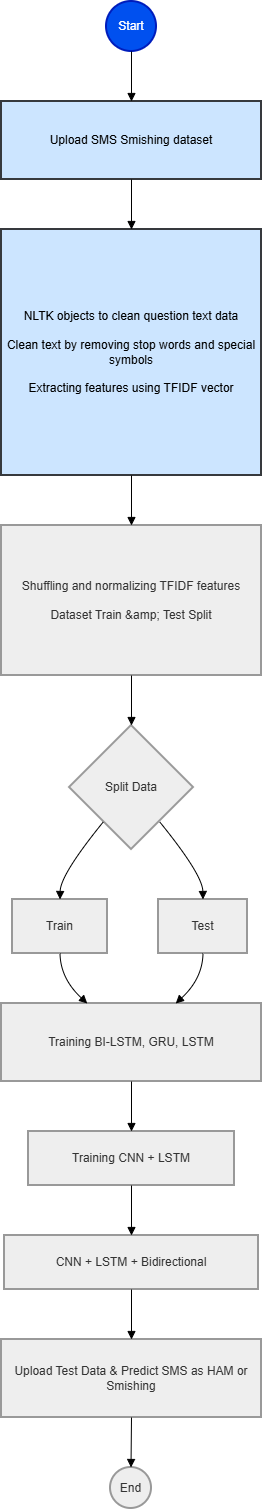

The diagram above was exported from draw.io. Its source (the exported page's mxGraphModel, read from the mxfile embedded in the PNG):
<mxGraphModel dx="766" dy="466" grid="0" gridSize="10" guides="1" tooltips="1" connect="1" arrows="1" fold="1" page="1" pageScale="1" pageWidth="1100" pageHeight="1700" math="0" shadow="0">
  <root>
    <mxCell id="0" />
    <mxCell id="1" parent="0" />
    <mxCell id="QfZ7T-Blx-G0vv7wAUNp-1" parent="1" style="ellipse;aspect=fixed;strokeWidth=2;whiteSpace=wrap;fillColor=#0050ef;strokeColor=#001DBC;fontColor=#ffffff;" value="Start" vertex="1">
      <mxGeometry height="50" width="50" x="125" y="20" as="geometry" />
    </mxCell>
    <mxCell id="QfZ7T-Blx-G0vv7wAUNp-2" parent="1" style="whiteSpace=wrap;strokeWidth=2;fillColor=#cce5ff;strokeColor=#36393d;" value="Upload SMS Smishing dataset" vertex="1">
      <mxGeometry height="78" width="260" x="20" y="120" as="geometry" />
    </mxCell>
    <mxCell id="QfZ7T-Blx-G0vv7wAUNp-3" parent="1" style="whiteSpace=wrap;strokeWidth=2;fillColor=#cce5ff;strokeColor=#36393d;" value="NLTK objects to clean question text data&#10;&#10;      Clean text by removing stop words and special symbols&#10;&#10;      Extracting features using TFIDF vector" vertex="1">
      <mxGeometry height="246" width="260" x="20" y="248" as="geometry" />
    </mxCell>
    <mxCell id="QfZ7T-Blx-G0vv7wAUNp-4" parent="1" style="whiteSpace=wrap;strokeWidth=2;fillColor=light-dark(#eeeeee,#1f2020);strokeColor=light-dark(#999999,#cccccc);fontColor=light-dark(#333333,#cccccc);" value="Shuffling and normalizing TFIDF features&#10;&#10;      Dataset Train &amp;amp; Test Split" vertex="1">
      <mxGeometry height="150" width="260" x="20" y="544" as="geometry" />
    </mxCell>
    <mxCell id="QfZ7T-Blx-G0vv7wAUNp-5" parent="1" style="rhombus;strokeWidth=2;whiteSpace=wrap;fillColor=light-dark(#eeeeee,#1f2020);strokeColor=light-dark(#999999,#cccccc);fontColor=light-dark(#333333,#cccccc);" value="Split Data" vertex="1">
      <mxGeometry height="124" width="124" x="88" y="744" as="geometry" />
    </mxCell>
    <mxCell id="QfZ7T-Blx-G0vv7wAUNp-6" parent="1" style="whiteSpace=wrap;strokeWidth=2;fillColor=light-dark(#eeeeee,#1f2020);strokeColor=light-dark(#999999,#cccccc);fontColor=light-dark(#333333,#cccccc);" value="Train" vertex="1">
      <mxGeometry height="54" width="95" x="31" y="918" as="geometry" />
    </mxCell>
    <mxCell id="QfZ7T-Blx-G0vv7wAUNp-7" parent="1" style="whiteSpace=wrap;strokeWidth=2;fillColor=light-dark(#eeeeee,#1f2020);strokeColor=light-dark(#999999,#cccccc);fontColor=light-dark(#333333,#cccccc);" value="Test" vertex="1">
      <mxGeometry height="54" width="89" x="177" y="918" as="geometry" />
    </mxCell>
    <mxCell id="QfZ7T-Blx-G0vv7wAUNp-8" parent="1" style="whiteSpace=wrap;strokeWidth=2;fillColor=light-dark(#eeeeee,#1f2020);strokeColor=light-dark(#999999,#cccccc);fontColor=light-dark(#333333,#cccccc);" value="Training BI-LSTM, GRU, LSTM" vertex="1">
      <mxGeometry height="78" width="260" x="20" y="1022" as="geometry" />
    </mxCell>
    <mxCell id="QfZ7T-Blx-G0vv7wAUNp-9" parent="1" style="whiteSpace=wrap;strokeWidth=2;fillColor=light-dark(#eeeeee,#1f2020);strokeColor=light-dark(#999999,#cccccc);fontColor=light-dark(#333333,#cccccc);" value="Training CNN + LSTM" vertex="1">
      <mxGeometry height="54" width="206" x="47" y="1150" as="geometry" />
    </mxCell>
    <mxCell id="QfZ7T-Blx-G0vv7wAUNp-10" parent="1" style="whiteSpace=wrap;strokeWidth=2;fillColor=light-dark(#eeeeee,#1f2020);strokeColor=light-dark(#999999,#cccccc);fontColor=light-dark(#333333,#cccccc);" value="CNN + LSTM + Bidirectional" vertex="1">
      <mxGeometry height="54" width="254" x="23" y="1254" as="geometry" />
    </mxCell>
    <mxCell id="QfZ7T-Blx-G0vv7wAUNp-11" parent="1" style="whiteSpace=wrap;strokeWidth=2;fillColor=light-dark(#eeeeee,#1f2020);strokeColor=light-dark(#999999,#cccccc);fontColor=light-dark(#333333,#cccccc);" value="Upload Test Data &amp; Predict SMS as HAM or Smishing" vertex="1">
      <mxGeometry height="78" width="260" x="20" y="1358" as="geometry" />
    </mxCell>
    <mxCell id="QfZ7T-Blx-G0vv7wAUNp-12" parent="1" style="ellipse;aspect=fixed;strokeWidth=2;whiteSpace=wrap;fillColor=light-dark(#eeeeee,#1f2020);strokeColor=light-dark(#999999,#cccccc);fontColor=light-dark(#333333,#cccccc);" value="End" vertex="1">
      <mxGeometry height="41" width="41" x="129" y="1486" as="geometry" />
    </mxCell>
    <mxCell id="QfZ7T-Blx-G0vv7wAUNp-13" edge="1" parent="1" source="QfZ7T-Blx-G0vv7wAUNp-1" style="curved=1;startArrow=none;endArrow=block;exitX=0.5;exitY=1;entryX=0.5;entryY=0;rounded=0;" target="QfZ7T-Blx-G0vv7wAUNp-2" value="">
      <mxGeometry relative="1" as="geometry">
        <Array as="points" />
      </mxGeometry>
    </mxCell>
    <mxCell id="QfZ7T-Blx-G0vv7wAUNp-14" edge="1" parent="1" source="QfZ7T-Blx-G0vv7wAUNp-2" style="curved=1;startArrow=none;endArrow=block;exitX=0.5;exitY=1;entryX=0.5;entryY=0;rounded=0;" target="QfZ7T-Blx-G0vv7wAUNp-3" value="">
      <mxGeometry relative="1" as="geometry">
        <Array as="points" />
      </mxGeometry>
    </mxCell>
    <mxCell id="QfZ7T-Blx-G0vv7wAUNp-15" edge="1" parent="1" source="QfZ7T-Blx-G0vv7wAUNp-3" style="curved=1;startArrow=none;endArrow=block;exitX=0.5;exitY=1;entryX=0.5;entryY=0;rounded=0;" target="QfZ7T-Blx-G0vv7wAUNp-4" value="">
      <mxGeometry relative="1" as="geometry">
        <Array as="points" />
      </mxGeometry>
    </mxCell>
    <mxCell id="QfZ7T-Blx-G0vv7wAUNp-16" edge="1" parent="1" source="QfZ7T-Blx-G0vv7wAUNp-4" style="curved=1;startArrow=none;endArrow=block;exitX=0.5;exitY=1;entryX=0.5;entryY=0;rounded=0;" target="QfZ7T-Blx-G0vv7wAUNp-5" value="">
      <mxGeometry relative="1" as="geometry">
        <Array as="points" />
      </mxGeometry>
    </mxCell>
    <mxCell id="QfZ7T-Blx-G0vv7wAUNp-17" edge="1" parent="1" source="QfZ7T-Blx-G0vv7wAUNp-5" style="curved=1;startArrow=none;endArrow=block;exitX=0.09;exitY=1;entryX=0.5;entryY=0;rounded=0;" target="QfZ7T-Blx-G0vv7wAUNp-6" value="">
      <mxGeometry relative="1" as="geometry">
        <Array as="points">
          <mxPoint x="79" y="893" />
        </Array>
      </mxGeometry>
    </mxCell>
    <mxCell id="QfZ7T-Blx-G0vv7wAUNp-18" edge="1" parent="1" source="QfZ7T-Blx-G0vv7wAUNp-6" style="curved=1;startArrow=none;endArrow=block;exitX=0.5;exitY=1;entryX=0.33;entryY=0;rounded=0;" target="QfZ7T-Blx-G0vv7wAUNp-8" value="">
      <mxGeometry relative="1" as="geometry">
        <Array as="points">
          <mxPoint x="79" y="997" />
        </Array>
      </mxGeometry>
    </mxCell>
    <mxCell id="QfZ7T-Blx-G0vv7wAUNp-19" edge="1" parent="1" source="QfZ7T-Blx-G0vv7wAUNp-5" style="curved=1;startArrow=none;endArrow=block;exitX=0.91;exitY=1;entryX=0.5;entryY=0;rounded=0;" target="QfZ7T-Blx-G0vv7wAUNp-7" value="">
      <mxGeometry relative="1" as="geometry">
        <Array as="points">
          <mxPoint x="221" y="893" />
        </Array>
      </mxGeometry>
    </mxCell>
    <mxCell id="QfZ7T-Blx-G0vv7wAUNp-20" edge="1" parent="1" source="QfZ7T-Blx-G0vv7wAUNp-7" style="curved=1;startArrow=none;endArrow=block;exitX=0.5;exitY=1;entryX=0.67;entryY=0;rounded=0;" target="QfZ7T-Blx-G0vv7wAUNp-8" value="">
      <mxGeometry relative="1" as="geometry">
        <Array as="points">
          <mxPoint x="221" y="997" />
        </Array>
      </mxGeometry>
    </mxCell>
    <mxCell id="QfZ7T-Blx-G0vv7wAUNp-21" edge="1" parent="1" source="QfZ7T-Blx-G0vv7wAUNp-8" style="curved=1;startArrow=none;endArrow=block;exitX=0.5;exitY=1;entryX=0.5;entryY=0;rounded=0;" target="QfZ7T-Blx-G0vv7wAUNp-9" value="">
      <mxGeometry relative="1" as="geometry">
        <Array as="points" />
      </mxGeometry>
    </mxCell>
    <mxCell id="QfZ7T-Blx-G0vv7wAUNp-22" edge="1" parent="1" source="QfZ7T-Blx-G0vv7wAUNp-9" style="curved=1;startArrow=none;endArrow=block;exitX=0.5;exitY=1;entryX=0.5;entryY=0;rounded=0;" target="QfZ7T-Blx-G0vv7wAUNp-10" value="">
      <mxGeometry relative="1" as="geometry">
        <Array as="points" />
      </mxGeometry>
    </mxCell>
    <mxCell id="QfZ7T-Blx-G0vv7wAUNp-23" edge="1" parent="1" source="QfZ7T-Blx-G0vv7wAUNp-10" style="curved=1;startArrow=none;endArrow=block;exitX=0.5;exitY=1;entryX=0.5;entryY=0;rounded=0;" target="QfZ7T-Blx-G0vv7wAUNp-11" value="">
      <mxGeometry relative="1" as="geometry">
        <Array as="points" />
      </mxGeometry>
    </mxCell>
    <mxCell id="QfZ7T-Blx-G0vv7wAUNp-24" edge="1" parent="1" source="QfZ7T-Blx-G0vv7wAUNp-11" style="curved=1;startArrow=none;endArrow=block;exitX=0.5;exitY=1;entryX=0.51;entryY=0;rounded=0;" target="QfZ7T-Blx-G0vv7wAUNp-12" value="">
      <mxGeometry relative="1" as="geometry">
        <Array as="points" />
      </mxGeometry>
    </mxCell>
  </root>
</mxGraphModel>